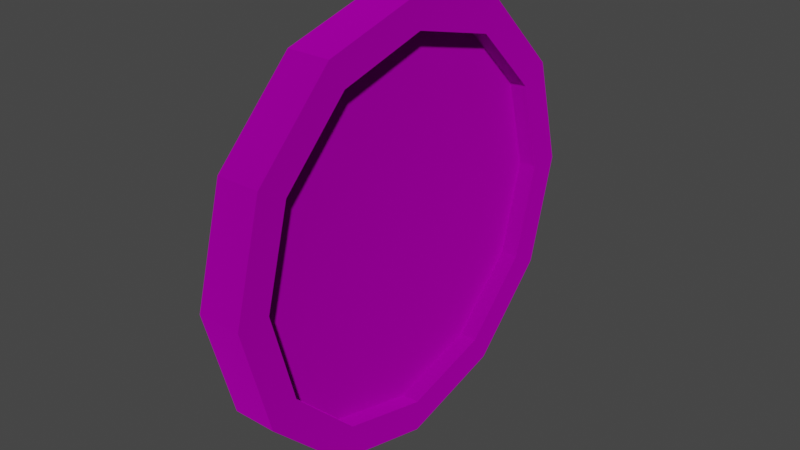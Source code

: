 # Source: Coin.blend  (saved by Blender 3.4.6; exported with 4.5.12 LTS)
import bpy
from mathutils import Matrix  # noqa: F401  (used for matrix-valued properties, if any)

bpy.ops.wm.read_factory_settings(use_empty=True)
scene = bpy.context.scene
scene.name = 'Scene'

# ---- collections
col_collection = bpy.data.collections.new('Collection'); scene.collection.children.link(col_collection)

# ---- images (referenced by path relative to the original .blend; pixels are not part of the script)
import os
ASSET_DIR = os.environ.get("B2B_ASSET_DIR", "")  # directory of the original .blend (textures are referenced by path, not embedded)
HERE = os.path.dirname(os.path.abspath(__file__))  # packed textures are extracted next to this script under _unpacked/

def load_image(name, relpath, width, height, colorspace="sRGB"):
    """Load a texture the original file referenced (path relative to the .blend, or extracted next to this script)."""
    p = next((c for c in (os.path.join(HERE, relpath), os.path.join(ASSET_DIR, relpath)) if relpath and os.path.exists(c)), "")
    if p:
        img = bpy.data.images.load(p, check_existing=True)
        img.name = name
    else:  # same state as the original file: an image datablock whose file is absent (Cycles renders it pink)
        img = bpy.data.images.new(name, width, height)
        img.source = "FILE"
        img.filepath = "//" + (relpath or name)
    img.colorspace_settings.name = colorspace
    return img
img_gold_texture_tif = load_image('Gold Texture.tif', 'Gold Texture.tif', 1024, 1024, 'sRGB')
img_gold_texture_m_tif = load_image('Gold Texture_M.tif', 'Gold Texture_M.tif', 1024, 1024, 'sRGB')
img_gold_texture_r_tif = load_image('Gold Texture_R.tif', 'Gold Texture_R.tif', 1024, 1024, 'sRGB')

# ---- materials (node trees are filled in below, after node groups)
mat_coin_material = bpy.data.materials.new('Coin Material')
mat_coin_material.use_transparent_shadow = False

# ---- node groups
ng_auto_smooth = bpy.data.node_groups.new('Auto Smooth', 'GeometryNodeTree')
_s = ng_auto_smooth.interface.new_socket(name='Geometry', in_out='OUTPUT', socket_type='NodeSocketGeometry')
_s = ng_auto_smooth.interface.new_socket(name='Geometry', in_out='INPUT', socket_type='NodeSocketGeometry')
_s = ng_auto_smooth.interface.new_socket(name='Angle', in_out='INPUT', socket_type='NodeSocketFloat')
_s.subtype = 'ANGLE'
_s.min_value = 0.0
_s.max_value = 3.142
ng_auto_smooth.is_modifier = True
_N = ng_auto_smooth.nodes; _L = ng_auto_smooth.links
n0 = _N.new('NodeGroupOutput'); n0.name = 'Group Output'; n0.location = (480, -100)
n1 = _N.new('NodeGroupInput'); n1.name = 'Group Input'; n1.location = (-420, -300)
n2 = _N.new('NodeGroupInput'); n2.name = 'Group Input.001'; n2.location = (-60, -100)
n3 = _N.new('GeometryNodeSetShadeSmooth'); n3.name = 'Set Shade Smooth'; n3.location = (120, -100)
n3.domain = 'EDGE'
n4 = _N.new('GeometryNodeSetShadeSmooth'); n4.name = 'Set Shade Smooth.001'; n4.location = (300, -100)
n5 = _N.new('GeometryNodeInputMeshEdgeAngle'); n5.name = 'Edge Angle'; n5.location = (-420, -220)
n6 = _N.new('GeometryNodeInputEdgeSmooth'); n6.name = 'Is Edge Smooth'; n6.location = (-60, -160)
n7 = _N.new('GeometryNodeInputShadeSmooth'); n7.name = 'Is Face Smooth'; n7.location = (-240, -340)
n8 = _N.new('FunctionNodeBooleanMath'); n8.name = 'Boolean Math'; n8.location = (-60, -220)
n9 = _N.new('FunctionNodeCompare'); n9.name = 'Compare'; n9.location = (-240, -180)
n9.operation = 'LESS_EQUAL'
_L.new(n5.outputs[0], n9.inputs[0])
_L.new(n4.outputs[0], n0.inputs[0])
_L.new(n1.outputs[1], n9.inputs[1])
_L.new(n9.outputs[0], n8.inputs[0])
_L.new(n7.outputs[0], n8.inputs[1])
_L.new(n2.outputs[0], n3.inputs[0])
_L.new(n6.outputs[0], n3.inputs[1])
_L.new(n3.outputs[0], n4.inputs[0])
_L.new(n8.outputs[0], n3.inputs[2])
n0.is_active_output = True

# ---- material node trees
mat_coin_material.use_nodes = True; mat_coin_material.node_tree.nodes.clear()
_N = mat_coin_material.node_tree.nodes; _L = mat_coin_material.node_tree.links
n0 = _N.new('ShaderNodeBsdfPrincipled'); n0.name = 'Principled BSDF'; n0.location = (10, 300)
n0.distribution = 'GGX'
n0.subsurface_method = 'RANDOM_WALK_SKIN'
n0.inputs[3].default_value = 1.45
n0.inputs[27].default_value = (0.0, 0.0, 0.0, 1.0)
n0.inputs[28].default_value = 1.0
n1 = _N.new('ShaderNodeOutputMaterial'); n1.name = 'Material Output'; n1.location = (300, 300)
n2 = _N.new('ShaderNodeTexImage'); n2.name = 'Image Texture'; n2.location = (-280, 280)
n2.image = img_gold_texture_tif
n3 = _N.new('ShaderNodeTexImage'); n3.name = 'Image Texture.001'; n3.location = (-280, 180)
n3.image = img_gold_texture_m_tif
n4 = _N.new('ShaderNodeTexImage'); n4.name = 'Image Texture.002'; n4.location = (-280, 120)
n4.image = img_gold_texture_r_tif
_L.new(n0.outputs[0], n1.inputs[0])
_L.new(n2.outputs[0], n0.inputs[0])
_L.new(n3.outputs[1], n0.inputs[1])
_L.new(n4.outputs[1], n0.inputs[2])
n1.is_active_output = True

# ---- world
world_world = bpy.data.worlds.new('World'); scene.world = world_world
world_world.use_nodes = True; world_world.node_tree.nodes.clear()
_N = world_world.node_tree.nodes; _L = world_world.node_tree.links
n0 = _N.new('ShaderNodeOutputWorld'); n0.name = 'World Output'; n0.location = (300, 300)
n1 = _N.new('ShaderNodeBackground'); n1.name = 'Background'; n1.location = (10, 300)
n1.inputs[0].default_value = (0.05088, 0.05088, 0.05088, 1.0)
_L.new(n1.outputs[0], n0.inputs[0])
n0.is_active_output = True
world_world.color = (0.05088, 0.05088, 0.05088)
world_world.use_sun_shadow = False
world_world.sun_shadow_jitter_overblur = 0.0

# ---- meshes
me_cylinder = bpy.data.meshes.new('Cylinder')
me_cylinder.from_pydata([(0.1, -0.425, 0.7361), (0.1, 4.371e-09, 1.0), (0.1, -0.7361, 0.425), (0.1, 0.5, 0.866), (0.1, -0.85, -3.715e-09), (0.1, 0.866, 0.5), (0.1, -0.7361, -0.425), (0.1, 1.0, -4.371e-09), (0.1, -0.425, -0.7361), (0.1, 0.866, -0.5), (0.1, 3.025e-09, -0.85), (0.1, 0.5, -0.866), (0.1, 0.425, -0.7361), (0.1, 4.371e-09, -1.0), (0.1, 0.7361, -0.425), (0.1, -0.5, -0.866), (0.1, 0.85, -3.715e-09), (0.1, -0.866, -0.5), (0.1, 0.7361, 0.425), (0.1, -1.0, -4.371e-09), (0.1, 0.425, 0.7361), (0.1, -0.866, 0.5), (0.1, 3.025e-09, 0.85), (0.1, -0.5, 0.866), (0.0, 1.776e-15, 1.0), (0.0, 0.5, 0.866), (0.0, 0.866, 0.5), (0.0, 1.0, 0.0), (0.0, 0.866, -0.5), (0.0, 0.5, -0.866), (0.0, -1.776e-15, -1.0), (0.0, -0.5, -0.866), (0.0, -0.866, -0.5), (0.0, -1.0, 0.0), (0.0, -0.866, 0.5), (0.0, -0.5, 0.866), (0.02, -0.425, 0.7361), (0.02, -0.7361, 0.425), (0.02, -0.85, -3.715e-09), (0.02, -0.7361, -0.425), (0.02, -0.425, -0.7361), (0.02, 3.025e-09, -0.85), (0.02, 0.425, -0.7361), (0.02, 0.7361, -0.425), (0.02, 0.85, -3.715e-09), (0.02, 0.7361, 0.425), (0.02, 0.425, 0.7361), (0.02, 3.025e-09, 0.85), (0.02, 3.025e-09, 0.0), (-0.1, -0.425, 0.7361), (-0.1, 4.371e-09, 1.0), (-0.1, -0.7361, 0.425), (-0.1, 0.5, 0.866), (-0.1, -0.85, -3.715e-09), (-0.1, 0.866, 0.5), (-0.1, -0.7361, -0.425), (-0.1, 1.0, -4.371e-09), (-0.1, -0.425, -0.7361), (-0.1, 0.866, -0.5), (-0.1, 3.025e-09, -0.85), (-0.1, 0.5, -0.866), (-0.1, 0.425, -0.7361), (-0.1, 4.371e-09, -1.0), (-0.1, 0.7361, -0.425), (-0.1, -0.5, -0.866), (-0.1, 0.85, -3.715e-09), (-0.1, -0.866, -0.5), (-0.1, 0.7361, 0.425), (-0.1, -1.0, -4.371e-09), (-0.1, 0.425, 0.7361), (-0.1, -0.866, 0.5), (-0.1, 3.025e-09, 0.85), (-0.1, -0.5, 0.866), (-0.02, -0.425, 0.7361), (-0.02, -0.7361, 0.425), (-0.02, -0.85, -3.715e-09), (-0.02, -0.7361, -0.425), (-0.02, -0.425, -0.7361), (-0.02, 3.025e-09, -0.85), (-0.02, 0.425, -0.7361), (-0.02, 0.7361, -0.425), (-0.02, 0.85, -3.715e-09), (-0.02, 0.7361, 0.425), (-0.02, 0.425, 0.7361), (-0.02, 3.025e-09, 0.85), (-0.02, 3.025e-09, 0.0)], [], [(24, 1, 3, 25), (25, 3, 5, 26), (26, 5, 7, 27), (27, 7, 9, 28), (28, 9, 11, 29), (29, 11, 13, 30), (30, 13, 15, 31), (31, 15, 17, 32), (32, 17, 19, 33), (33, 19, 21, 34), (13, 11, 12, 10), (34, 21, 23, 35), (35, 23, 1, 24), (17, 15, 8, 6), (8, 10, 41, 40), (11, 9, 14, 12), (9, 7, 16, 14), (1, 23, 0, 22), (3, 1, 22, 20), (7, 5, 18, 16), (23, 21, 2, 0), (5, 3, 20, 18), (21, 19, 4, 2), (19, 17, 6, 4), (15, 13, 10, 8), (46, 47, 48, 45), (18, 20, 46, 45), (4, 6, 39, 38), (14, 16, 44, 43), (0, 2, 37, 36), (10, 12, 42, 41), (6, 8, 40, 39), (2, 4, 38, 37), (20, 22, 47, 46), (22, 0, 36, 47), (16, 18, 45, 44), (12, 14, 43, 42), (41, 48, 39, 40), (39, 48, 37, 38), (45, 48, 43, 44), (43, 48, 41, 42), (37, 48, 47, 36), (24, 25, 52, 50), (25, 26, 54, 52), (26, 27, 56, 54), (27, 28, 58, 56), (28, 29, 60, 58), (29, 30, 62, 60), (30, 31, 64, 62), (31, 32, 66, 64), (32, 33, 68, 66), (33, 34, 70, 68), (62, 59, 61, 60), (34, 35, 72, 70), (35, 24, 50, 72), (66, 55, 57, 64), (57, 77, 78, 59), (60, 61, 63, 58), (58, 63, 65, 56), (50, 71, 49, 72), (52, 69, 71, 50), (56, 65, 67, 54), (72, 49, 51, 70), (54, 67, 69, 52), (70, 51, 53, 68), (68, 53, 55, 66), (64, 57, 59, 62), (83, 82, 85, 84), (67, 82, 83, 69), (53, 75, 76, 55), (63, 80, 81, 65), (49, 73, 74, 51), (59, 78, 79, 61), (55, 76, 77, 57), (51, 74, 75, 53), (69, 83, 84, 71), (71, 84, 73, 49), (65, 81, 82, 67), (61, 79, 80, 63), (78, 77, 76, 85), (76, 75, 74, 85), (82, 81, 80, 85), (80, 79, 78, 85), (74, 73, 84, 85)])
_uv = me_cylinder.uv_layers.new(name='UVMap')
_uv.uv.foreach_set('vector', [1.195, -0.2529, 1.152, -0.1774, 0.7607, -0.4032, 0.8043, -0.4788, 0.7258, -0.4998, 0.7258, -0.4126, 0.2742, -0.4126, 0.2742, -0.4998, 0.1957, -0.4788, 0.2393, -0.4032, -0.1518, -0.1774, -0.1955, -0.2529, -0.2529, -0.1955, -0.1774, -0.1518, -0.4032, 0.2393, -0.4788, 0.1957, -0.4998, 0.2742, -0.4126, 0.2742, -0.4126, 0.7258, -0.4998, 0.7258, -0.4788, 0.8043, -0.4032, 0.7607, -0.1774, 1.152, -0.2529, 1.195, -0.1955, 1.253, -0.1518, 1.177, 0.2393, 1.403, 0.1957, 1.479, 0.2742, 1.5, 0.2742, 1.413, 0.7258, 1.413, 0.7258, 1.5, 0.8043, 1.479, 0.7607, 1.403, 1.152, 1.177, 1.195, 1.253, 1.253, 1.195, 1.177, 1.152, 1.403, 0.7607, 1.479, 0.8043, -0.1774, 1.152, -0.4032, 0.7607, -0.2768, 0.7268, -0.08484, 1.059, 1.5, 0.7258, 1.413, 0.7258, 1.413, 0.2742, 1.5, 0.2742, 1.479, 0.1957, 1.403, 0.2393, 1.177, -0.1518, 1.253, -0.1955, 0.7258, 1.413, 0.2742, 1.413, 0.3081, 1.286, 0.6919, 1.286, 0.2732, 1.277, -0.0593, 1.085, -0.0244, 1.024, 0.3081, 1.216, -0.4126, 0.7258, -0.4126, 0.2742, -0.2861, 0.3081, -0.2861, 0.6919, -0.4032, 0.2393, -0.1774, -0.1518, -0.08484, -0.0593, -0.2768, 0.2732, 1.177, -0.1518, 1.403, 0.2393, 1.277, 0.2732, 1.085, -0.0593, 0.7607, -0.4032, 1.152, -0.1774, 1.059, -0.08484, 0.7268, -0.2768, -0.1518, -0.1774, 0.2393, -0.4032, 0.2732, -0.2768, -0.0593, -0.08484, 1.413, 0.2742, 1.413, 0.7258, 1.286, 0.6919, 1.286, 0.3081, 0.2742, -0.4126, 0.7258, -0.4126, 0.6919, -0.2861, 0.3081, -0.2861, 1.403, 0.7607, 1.177, 1.152, 1.085, 1.059, 1.277, 0.7268, 1.152, 1.177, 0.7607, 1.403, 0.7268, 1.277, 1.059, 1.085, 0.2393, 1.403, -0.1518, 1.177, -0.0593, 1.085, 0.2732, 1.277, 0.6919, -0.2163, 1.024, -0.0244, 0.5, 0.5, 0.3081, -0.2163, 0.3081, -0.2861, 0.6919, -0.2861, 0.6919, -0.2163, 0.3081, -0.2163, 1.059, 1.085, 0.7268, 1.277, 0.6919, 1.216, 1.024, 1.024, -0.2768, 0.2732, -0.08484, -0.0593, -0.0244, -0.0244, -0.2163, 0.3081, 1.286, 0.3081, 1.286, 0.6919, 1.216, 0.6919, 1.216, 0.3081, -0.08484, 1.059, -0.2768, 0.7268, -0.2163, 0.6919, -0.0244, 1.024, 0.6919, 1.286, 0.3081, 1.286, 0.3081, 1.216, 0.6919, 1.216, 1.277, 0.7268, 1.085, 1.059, 1.024, 1.024, 1.216, 0.6919, 0.7268, -0.2768, 1.059, -0.08484, 1.024, -0.0244, 0.6919, -0.2163, 1.085, -0.0593, 1.277, 0.2732, 1.216, 0.3081, 1.024, -0.0244, -0.0593, -0.08484, 0.2732, -0.2768, 0.3081, -0.2163, -0.0244, -0.0244, -0.2861, 0.6919, -0.2861, 0.3081, -0.2163, 0.3081, -0.2163, 0.6919, -0.0244, 1.024, 0.5, 0.5, 0.6919, 1.216, 0.3081, 1.216, 0.6919, 1.216, 0.5, 0.5, 1.216, 0.6919, 1.024, 1.024, 0.3081, -0.2163, 0.5, 0.5, -0.2163, 0.3081, -0.0244, -0.0244, -0.2163, 0.3081, 0.5, 0.5, -0.0244, 1.024, -0.2163, 0.6919, 1.216, 0.6919, 0.5, 0.5, 1.024, -0.0244, 1.216, 0.3081, 1.195, -0.2529, 0.8043, -0.4788, 0.7607, -0.4032, 1.152, -0.1774, 0.7258, -0.4998, 0.2742, -0.4998, 0.2742, -0.4126, 0.7258, -0.4126, 0.1957, -0.4788, -0.1955, -0.2529, -0.1518, -0.1774, 0.2393, -0.4032, -0.2529, -0.1955, -0.4788, 0.1957, -0.4032, 0.2393, -0.1774, -0.1518, -0.4998, 0.2742, -0.4998, 0.7258, -0.4126, 0.7258, -0.4126, 0.2742, -0.4788, 0.8043, -0.2529, 1.195, -0.1774, 1.152, -0.4032, 0.7607, -0.1955, 1.253, 0.1957, 1.479, 0.2393, 1.403, -0.1518, 1.177, 0.2742, 1.5, 0.7258, 1.5, 0.7258, 1.413, 0.2742, 1.413, 0.8043, 1.479, 1.195, 1.253, 1.152, 1.177, 0.7607, 1.403, 1.253, 1.195, 1.479, 0.8043, 1.403, 0.7607, 1.177, 1.152, -0.1774, 1.152, -0.08484, 1.059, -0.2768, 0.7268, -0.4032, 0.7607, 1.5, 0.7258, 1.5, 0.2742, 1.413, 0.2742, 1.413, 0.7258, 1.479, 0.1957, 1.253, -0.1955, 1.177, -0.1518, 1.403, 0.2393, 0.7258, 1.413, 0.6919, 1.286, 0.3081, 1.286, 0.2742, 1.413, 0.2732, 1.277, 0.3081, 1.216, -0.0244, 1.024, -0.0593, 1.085, -0.4126, 0.7258, -0.2861, 0.6919, -0.2861, 0.3081, -0.4126, 0.2742, -0.4032, 0.2393, -0.2768, 0.2732, -0.08484, -0.0593, -0.1774, -0.1518, 1.177, -0.1518, 1.085, -0.0593, 1.277, 0.2732, 1.403, 0.2393, 0.7607, -0.4032, 0.7268, -0.2768, 1.059, -0.08484, 1.152, -0.1774, -0.1518, -0.1774, -0.0593, -0.08484, 0.2732, -0.2768, 0.2393, -0.4032, 1.413, 0.2742, 1.286, 0.3081, 1.286, 0.6919, 1.413, 0.7258, 0.2742, -0.4126, 0.3081, -0.2861, 0.6919, -0.2861, 0.7258, -0.4126, 1.403, 0.7607, 1.277, 0.7268, 1.085, 1.059, 1.177, 1.152, 1.152, 1.177, 1.059, 1.085, 0.7268, 1.277, 0.7607, 1.403, 0.2393, 1.403, 0.2732, 1.277, -0.0593, 1.085, -0.1518, 1.177, 0.6919, -0.2163, 0.3081, -0.2163, 0.5, 0.5, 1.024, -0.0244, 0.3081, -0.2861, 0.3081, -0.2163, 0.6919, -0.2163, 0.6919, -0.2861, 1.059, 1.085, 1.024, 1.024, 0.6919, 1.216, 0.7268, 1.277, -0.2768, 0.2732, -0.2163, 0.3081, -0.0244, -0.0244, -0.08484, -0.0593, 1.286, 0.3081, 1.216, 0.3081, 1.216, 0.6919, 1.286, 0.6919, -0.08484, 1.059, -0.0244, 1.024, -0.2163, 0.6919, -0.2768, 0.7268, 0.6919, 1.286, 0.6919, 1.216, 0.3081, 1.216, 0.3081, 1.286, 1.277, 0.7268, 1.216, 0.6919, 1.024, 1.024, 1.085, 1.059, 0.7268, -0.2768, 0.6919, -0.2163, 1.024, -0.0244, 1.059, -0.08484, 1.085, -0.0593, 1.024, -0.0244, 1.216, 0.3081, 1.277, 0.2732, -0.0593, -0.08484, -0.0244, -0.0244, 0.3081, -0.2163, 0.2732, -0.2768, -0.2861, 0.6919, -0.2163, 0.6919, -0.2163, 0.3081, -0.2861, 0.3081, -0.0244, 1.024, 0.3081, 1.216, 0.6919, 1.216, 0.5, 0.5, 0.6919, 1.216, 1.024, 1.024, 1.216, 0.6919, 0.5, 0.5, 0.3081, -0.2163, -0.0244, -0.0244, -0.2163, 0.3081, 0.5, 0.5, -0.2163, 0.3081, -0.2163, 0.6919, -0.0244, 1.024, 0.5, 0.5, 1.216, 0.6919, 1.216, 0.3081, 1.024, -0.0244, 0.5, 0.5])
me_cylinder.materials.append(mat_coin_material)
me_cylinder.update()

# ---- objects
ob_coin = bpy.data.objects.new('Coin', me_cylinder)

# ---- transforms, parenting, visibility, modifiers, constraints
ob_coin.location = (0.0, 0.0, 0.0)
_m = ob_coin.modifiers.new('Auto Smooth', 'NODES')
_m.node_group = ng_auto_smooth
_gi = [s.identifier for s in ng_auto_smooth.interface.items_tree if s.item_type == 'SOCKET' and s.in_out == 'INPUT']
_m[_gi[1]] = 0.5236  # Angle

# ---- collection membership
col_collection.objects.link(ob_coin)

# ---- scene / render settings (as saved in the file)
scene.frame_start = 1; scene.frame_end = 250; scene.frame_set(1)
scene.render.engine = 'BLENDER_EEVEE_NEXT'
scene.cycles.sampling_pattern = 'TABULATED_SOBOL'
scene.cycles.use_light_tree = False
scene.view_settings.view_transform = 'Filmic'
bpy.context.view_layer.update()

# ---- added for rendering (the .blend has no active camera and no usable light): camera, sun
cam_auto = bpy.data.cameras.new('AutoCamera')
cam_auto.lens = 50.0
cam_auto.sensor_width = 36.0
cam_auto.clip_end = 1000.0
ob_auto_camera = bpy.data.objects.new('AutoCamera', cam_auto)
scene.collection.objects.link(ob_auto_camera)
ob_auto_camera.location = (2.62346, -3.14816, 2.09877)
ob_auto_camera.rotation_euler = (1.09748, -7.21219e-08, 0.694738)
scene.camera = ob_auto_camera
light_auto_sun = bpy.data.lights.new('AutoSun', 'SUN')
light_auto_sun.energy = 3.0
light_auto_sun.angle = 0.0523599
ob_auto_sun = bpy.data.objects.new('AutoSun', light_auto_sun)
scene.collection.objects.link(ob_auto_sun)
ob_auto_sun.rotation_euler = (0.872665, 0.174533, 0.523599)
bpy.context.view_layer.update()
